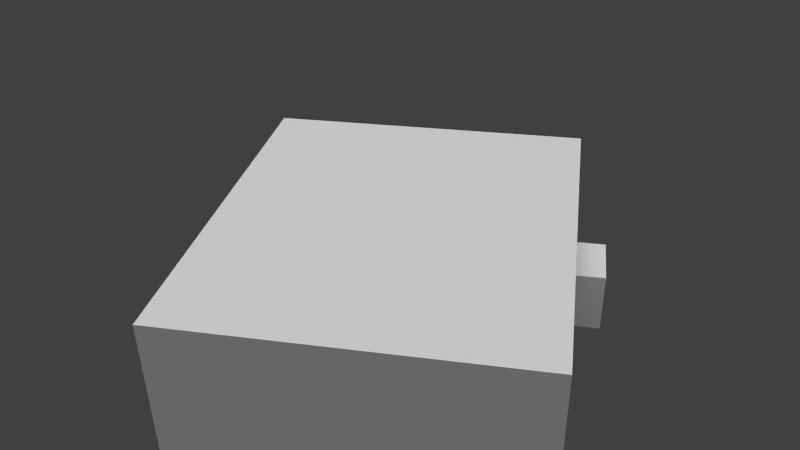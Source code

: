 # Source: displayCase.blend  (saved by Blender 2.61.0; exported with 4.5.12 LTS)
import bpy
from mathutils import Matrix  # noqa: F401  (used for matrix-valued properties, if any)

bpy.ops.wm.read_factory_settings(use_empty=True)
scene = bpy.context.scene
scene.name = 'Scene'

# ---- collections
col_collection_1 = bpy.data.collections.new('Collection 1'); scene.collection.children.link(col_collection_1)

# ---- materials (node trees are filled in below, after node groups)
mat_material_006 = bpy.data.materials.new('Material.006')
mat_material_006.alpha_threshold = 0.0
mat_material_006.use_transparent_shadow = False
mat_material_006.roughness = 0.5
mat_material_006.line_color = (0.0, 0.0, 0.0, 1.0)
mat_material_004 = bpy.data.materials.new('Material.004')
mat_material_004.alpha_threshold = 0.0
mat_material_004.use_transparent_shadow = False
mat_material_004.roughness = 0.5
mat_material_004.line_color = (0.0, 0.0, 0.0, 1.0)
mat_material_007 = bpy.data.materials.new('Material.007')
mat_material_007.alpha_threshold = 0.0
mat_material_007.use_transparent_shadow = False
mat_material_007.roughness = 0.5
mat_material_007.line_color = (0.0, 0.0, 0.0, 1.0)

# ---- material node trees

# ---- world
world_world = bpy.data.worlds.new('World'); scene.world = world_world
world_world.color = (0.05088, 0.05088, 0.05088)
world_world.use_sun_shadow = False
world_world.sun_shadow_jitter_overblur = 0.0
world_world.cycles.sampling_method = 'MANUAL'
world_world.cycles.sample_map_resolution = 256

# ---- cameras
cam_camera = bpy.data.cameras.new('Camera')
cam_camera.clip_end = 100.0
cam_camera.lens = 35.0
cam_camera.sensor_width = 32.0
cam_camera.sensor_height = 18.0
cam_camera.ortho_scale = 7.314
cam_camera.dof.focus_distance = 0.0
cam_camera.dof.aperture_fstop = 128.0

# ---- lights
light_point = bpy.data.lights.new('Point', 'SUN')
light_point.transmission_factor = 0.0
light_point.angle = 1.571
light_point.energy = 2.0
light_point.shadow_buffer_clip_start = 0.5
light_point.shadow_soft_size = 1.0
light_point.shadow_cascade_max_distance = 1000.0
light_point.cycles.use_multiple_importance_sampling = False
light_lamp = bpy.data.lights.new('Lamp', 'POINT')
light_lamp.transmission_factor = 0.0
light_lamp.cutoff_distance = 30.0
light_lamp.energy = 200.0
light_lamp.shadow_buffer_clip_start = 1.001
light_lamp.shadow_soft_size = 1.0
light_lamp.shadow_maximum_resolution = 0.006
light_lamp.use_absolute_resolution = True
light_lamp.cycles.use_multiple_importance_sampling = False

# ---- meshes
me_lid_extras = bpy.data.meshes.new('Lid.Extras')
me_lid_extras.from_pydata([(9.0, -1.0, 1.0), (9.0, -11.0, 1.0), (1.0, -11.0, 1.0), (1.0, -1.0, 1.0), (9.0, -1.0, 0.0), (9.0, -11.0, 0.0), (1.0, -11.0, 0.0), (1.0, -1.0, 0.0), (-1.0, -5.0, -2.0), (-1.0, -7.0, -2.0), (-2.0, -7.0, -2.0), (-2.0, -5.0, -2.0), (-1.0, -5.0, 0.0), (-1.0, -7.0, 0.0), (-2.0, -7.0, 0.0), (-2.0, -5.0, 0.0)], [], [(1, 0, 3, 2), (5, 6, 7, 4), (10, 11, 8, 9), (12, 15, 14, 13), (8, 12, 13, 9), (9, 13, 14, 10), (10, 14, 15, 11), (11, 15, 12, 8)])
_uv = me_lid_extras.uv_layers.new(name='UVMap')
_uv.uv.foreach_set('vector', [0.0, 1.0, 0.0, 0.8438, 0.125, 0.8438, 0.125, 1.0, 0.0, 1.0, 0.125, 1.0, 0.125, 0.8438, 0.0, 0.8438, 0.2031, 1.0, 0.1719, 1.0, 0.1719, 0.9844, 0.2031, 0.9844, 0.1406, 1.0, 0.1406, 0.9844, 0.1719, 0.9844, 0.1719, 1.0, 0.2031, 0.9531, 0.2031, 0.9844, 0.1719, 0.9844, 0.1719, 0.9531, 0.1875, 0.9531, 0.1875, 0.9844, 0.1719, 0.9844, 0.1719, 0.9531, 0.1719, 0.9531, 0.1719, 0.9844, 0.1406, 0.9844, 0.1406, 0.9531, 0.1406, 0.9531, 0.1406, 0.9844, 0.125, 0.9844, 0.125, 0.9531])
me_lid_extras.materials.append(mat_material_006)
me_lid_extras.use_remesh_preserve_volume = False
me_lid_extras.use_remesh_preserve_attributes = False
me_lid_extras.use_mirror_vertex_groups = False
me_lid_extras.update()
me_liner = bpy.data.meshes.new('Liner')
me_liner.from_pydata([(12.0, -3.0, 3.0), (12.0, -13.0, 3.0), (4.0, -13.0, 3.0), (4.0, -3.0, 3.0), (4.0, -2.0, 5.0), (4.0, -14.0, 5.0), (3.0, -14.0, 5.0), (3.0, -2.0, 5.0), (4.0, -13.0, 5.0), (12.0, -13.0, 5.0), (12.0, -13.0, 3.0), (4.0, -13.0, 3.0), (4.0, -3.0, 3.0), (12.0, -3.0, 3.0), (12.0, -3.0, 5.0), (4.0, -3.0, 5.0), (12.0, -3.0, 5.0), (12.0, -13.0, 5.0), (12.0, -13.0, 3.0), (12.0, -3.0, 3.0), (4.0, -3.0, 3.0), (4.0, -13.0, 3.0), (4.0, -13.0, 5.0), (4.0, -3.0, 5.0), (12.0, -2.0, 5.0), (12.0, -14.0, 5.0), (13.0, -14.0, 5.0), (13.0, -2.0, 5.0), (12.0, -13.0, 5.0), (12.0, -14.0, 5.0), (4.0, -14.0, 5.0), (4.0, -13.0, 5.0), (4.0, -2.0, 5.0), (4.0, -3.0, 5.0), (12.0, -3.0, 5.0), (12.0, -2.0, 5.0)], [], [(0, 3, 2, 1), (4, 7, 6, 5), (10, 11, 8, 9), (13, 14, 15, 12), (18, 17, 16, 19), (21, 20, 23, 22), (27, 24, 25, 26), (28, 31, 30, 29), (35, 32, 33, 34)])
_uv = me_liner.uv_layers.new(name='UVMap')
_uv.uv.foreach_set('vector', [0.25, 0.1875, 0.75, 0.1875, 0.75, 0.8125, 0.25, 0.8125, 0.875, 0.125, 0.9375, 0.125, 0.9375, 0.875, 0.875, 0.875, 0.25, 0.8125, 0.75, 0.8125, 0.75, 0.9375, 0.25, 0.9375, 0.25, 0.1875, 0.25, 0.0625, 0.75, 0.0625, 0.75, 0.1875, 0.25, 0.8125, 0.125, 0.8125, 0.125, 0.1875, 0.25, 0.1875, 0.75, 0.8125, 0.75, 0.1875, 0.875, 0.1875, 0.875, 0.8125, 0.0625, 0.125, 0.125, 0.125, 0.125, 0.875, 0.0625, 0.875, 0.25, 0.9375, 0.75, 0.9375, 0.75, 1.0, 0.25, 1.0, 0.25, 0.0, 0.75, 0.0, 0.75, 0.0625, 0.25, 0.0625])
me_liner.materials.append(mat_material_004)
me_liner.use_remesh_preserve_volume = False
me_liner.use_remesh_preserve_attributes = False
me_liner.use_mirror_vertex_groups = False
me_liner.update()
me_lid_frame = bpy.data.meshes.new('Lid.Frame')
me_lid_frame.from_pydata([(11.0, -13.0, -1.0), (-1.0, -13.0, -1.0), (11.0, -13.0, 1.0), (-1.0, -13.0, 1.0), (-1.0, 1.0, 1.0), (11.0, 1.0, 1.0), (-1.0, 1.0, -1.0), (11.0, 1.0, -1.0), (-1.0, -13.0, -1.0), (-1.0, 1.0, -1.0), (-1.0, -13.0, 1.0), (-1.0, 1.0, 1.0), (11.0, 1.0, 1.0), (11.0, -13.0, 1.0), (11.0, 1.0, -1.0), (11.0, -13.0, -1.0), (9.0, 1.0, 1.0), (9.0, -13.0, 1.0), (11.0, -13.0, 1.0), (11.0, 1.0, 1.0), (-1.0, 1.0, 1.0), (-1.0, -13.0, 1.0), (1.0, -13.0, 1.0), (1.0, 1.0, 1.0), (1.0, -1.0, 1.0), (9.0, -1.0, 1.0), (9.0, 1.0, 1.0), (1.0, 1.0, 1.0), (1.0, -13.0, 1.0), (9.0, -13.0, 1.0), (9.0, -11.0, 1.0), (1.0, -11.0, 1.0), (1.0, -1.0, 0.0), (1.0, -11.0, 0.0), (0.0, -11.0, 0.0), (4.768e-07, -1.0, 0.0), (1.0, -1.0, 1.0), (1.0, -11.0, 1.0), (9.0, -11.0, 1.0), (9.0, -1.0, 1.0), (10.0, -1.0, 0.0), (10.0, -11.0, 0.0), (9.0, -11.0, 0.0), (9.0, -1.0, 0.0), (9.0, -1.0, 0.0), (1.0, -1.0, 0.0), (9.0, -1.0, 1.0), (1.0, -1.0, 1.0), (4.768e-07, 4.768e-07, 0.0), (0.0, -1.0, 0.0), (10.0, -1.0, 0.0), (10.0, 0.0, 0.0), (10.0, -11.0, 0.0), (10.0, -12.0, 0.0), (0.0, -12.0, 0.0), (4.768e-07, -11.0, 0.0), (1.0, -11.0, 1.0), (9.0, -11.0, 1.0), (1.0, -11.0, 0.0), (9.0, -11.0, 0.0), (10.0, 1.0, -1.0), (10.0, -13.0, -1.0), (11.0, -13.0, -1.0), (11.0, 1.0, -1.0), (-1.0, 1.0, -1.0), (-1.0, -13.0, -1.0), (-5.96e-08, -13.0, -1.0), (-5.96e-08, 1.0, -1.0), (8.345e-07, 0.0, -1.0), (10.0, -9.537e-07, -1.0), (10.0, 1.0, -1.0), (4.768e-07, 1.0, -1.0), (-4.768e-07, -13.0, -1.0), (10.0, -13.0, -1.0), (10.0, -12.0, -1.0), (0.0, -12.0, -1.0), (5.96e-08, -12.0, -1.0), (10.0, -12.0, -1.0), (5.364e-07, -12.0, 0.0), (10.0, -12.0, 0.0), (-5.96e-08, -5.96e-08, -1.0), (-5.96e-08, -12.0, -1.0), (4.768e-07, -5.364e-07, 0.0), (-7.153e-07, -12.0, 0.0), (10.0, -12.0, 0.0), (10.0, -5.364e-07, 0.0), (10.0, -12.0, -1.0), (10.0, -5.96e-08, -1.0), (10.0, -1.907e-06, 0.0), (1.291e-06, 0.0, 0.0), (10.0, -9.537e-07, -1.0), (8.146e-07, 0.0, -1.0)], [], [(0, 2, 3, 1), (7, 6, 4, 5), (8, 10, 11, 9), (15, 14, 12, 13), (16, 17, 18, 19), (23, 20, 21, 22), (24, 25, 26, 27), (31, 28, 29, 30), (34, 35, 32, 33), (32, 36, 37, 33), (43, 42, 38, 39), (41, 42, 43, 40), (44, 46, 47, 45), (49, 48, 51, 50), (54, 55, 52, 53), (59, 58, 56, 57), (60, 63, 62, 61), (67, 66, 65, 64), (68, 71, 70, 69), (75, 74, 73, 72), (76, 78, 79, 77), (80, 82, 83, 81), (87, 86, 84, 85), (91, 90, 88, 89)])
_uv = me_lid_frame.uv_layers.new(name='UVMap')
_uv.uv.foreach_set('vector', [0.4219, 0.6562, 0.4219, 0.625, 0.6094, 0.625, 0.6094, 0.6562, 0.4219, 0.375, 0.6094, 0.375, 0.6094, 0.4062, 0.4219, 0.4062, 0.6406, 0.625, 0.6094, 0.625, 0.6094, 0.4062, 0.6406, 0.4062, 0.3906, 0.625, 0.3906, 0.4062, 0.4219, 0.4062, 0.4219, 0.625, 0.4531, 0.4062, 0.4531, 0.625, 0.4219, 0.625, 0.4219, 0.4062, 0.5781, 0.4062, 0.6094, 0.4062, 0.6094, 0.625, 0.5781, 0.625, 0.5781, 0.4375, 0.4531, 0.4375, 0.4531, 0.4062, 0.5781, 0.4062, 0.5781, 0.5938, 0.5781, 0.625, 0.4531, 0.625, 0.4531, 0.5938, 0.6875, 0.5938, 0.6875, 0.4375, 0.6719, 0.4375, 0.6719, 0.5938, 0.5625, 0.4375, 0.5781, 0.4375, 0.5781, 0.5938, 0.5625, 0.5938, 0.4688, 0.4375, 0.4688, 0.5938, 0.4531, 0.5938, 0.4531, 0.4375, 0.3438, 0.5938, 0.3594, 0.5938, 0.3594, 0.4375, 0.3438, 0.4375, 0.4531, 0.3281, 0.4531, 0.3125, 0.5781, 0.3125, 0.5781, 0.3281, 0.5938, 0.3281, 0.5938, 0.3438, 0.4375, 0.3438, 0.4375, 0.3281, 0.5938, 0.6875, 0.5938, 0.7031, 0.4375, 0.7031, 0.4375, 0.6875, 0.4531, 0.7031, 0.5781, 0.7031, 0.5781, 0.7188, 0.4531, 0.7188, 0.3906, 0.4062, 0.375, 0.4062, 0.375, 0.625, 0.3906, 0.625, 0.6406, 0.4062, 0.6406, 0.625, 0.6562, 0.625, 0.6562, 0.4062, 0.5938, 0.3594, 0.5938, 0.375, 0.4375, 0.375, 0.4375, 0.3594, 0.5938, 0.6719, 0.4375, 0.6719, 0.4375, 0.6562, 0.5938, 0.6562, 0.4375, 0.6875, 0.4375, 0.6719, 0.5938, 0.6719, 0.5938, 0.6875, 0.6719, 0.4219, 0.6562, 0.4219, 0.6562, 0.6094, 0.6719, 0.6094, 0.3594, 0.4219, 0.3594, 0.6094, 0.375, 0.6094, 0.375, 0.4219, 0.5938, 0.3594, 0.4375, 0.3594, 0.4375, 0.3438, 0.5938, 0.3438])
me_lid_frame.materials.append(mat_material_007)
me_lid_frame.use_remesh_preserve_volume = False
me_lid_frame.use_remesh_preserve_attributes = False
me_lid_frame.use_mirror_vertex_groups = False
me_lid_frame.update()
me_base = bpy.data.meshes.new('Base')
me_base.from_pydata([(3.0, -1.0, 4.0), (3.0, -15.0, 4.0), (2.0, -15.0, 4.0), (2.0, -1.0, 4.0), (14.0, -1.0, 0.0), (14.0, -15.0, 0.0), (2.0, -15.0, 0.0), (2.0, -1.0, 0.0), (2.0, -1.0, 4.0), (2.0, -15.0, 4.0), (2.0, -15.0, -1.192e-07), (2.0, -1.0, 3.576e-07), (14.0, -1.0, 3.576e-07), (14.0, -15.0, -1.192e-07), (14.0, -15.0, 4.0), (14.0, -1.0, 4.0), (2.0, -1.0, 4.0), (14.0, -1.0, 4.0), (14.0, -1.0, -1.192e-07), (2.0, -1.0, 3.576e-07), (2.0, -15.0, 3.576e-07), (14.0, -15.0, -1.192e-07), (14.0, -15.0, 4.0), (2.0, -15.0, 4.0), (3.0, -14.0, 4.0), (13.0, -14.0, 4.0), (13.0, -14.0, 3.0), (3.0, -14.0, 3.0), (3.0, -2.0, 3.0), (13.0, -2.0, 3.0), (13.0, -2.0, 4.0), (3.0, -2.0, 4.0), (13.0, -2.0, 4.0), (13.0, -14.0, 4.0), (13.0, -14.0, 3.0), (13.0, -2.0, 3.0), (3.0, -2.0, 3.0), (3.0, -14.0, 3.0), (3.0, -14.0, 4.0), (3.0, -2.0, 4.0), (13.0, -1.0, 4.0), (13.0, -15.0, 4.0), (14.0, -15.0, 4.0), (14.0, -1.0, 4.0), (13.0, -14.0, 4.0), (13.0, -15.0, 4.0), (3.0, -15.0, 4.0), (3.0, -14.0, 4.0), (3.0, -1.0, 4.0), (3.0, -2.0, 4.0), (13.0, -2.0, 4.0), (13.0, -1.0, 4.0)], [], [(0, 3, 2, 1), (4, 5, 6, 7), (10, 9, 8, 11), (13, 12, 15, 14), (18, 19, 16, 17), (21, 22, 23, 20), (26, 27, 24, 25), (29, 30, 31, 28), (34, 33, 32, 35), (37, 36, 39, 38), (43, 40, 41, 42), (44, 47, 46, 45), (51, 48, 49, 50)])
_uv = me_base.uv_layers.new(name='UVMap')
_uv.uv.foreach_set('vector', [0.2344, 0.4062, 0.25, 0.4062, 0.25, 0.625, 0.2344, 0.625, 0.0625, 0.4062, 0.0625, 0.625, 0.25, 0.625, 0.25, 0.4062, 0.3125, 0.625, 0.25, 0.625, 0.25, 0.4062, 0.3125, 0.4062, 0.0, 0.625, 0.0, 0.4062, 0.0625, 0.4062, 0.0625, 0.625, 0.0625, 0.3438, 0.25, 0.3438, 0.25, 0.4062, 0.0625, 0.4062, 0.0625, 0.6875, 0.0625, 0.625, 0.25, 0.625, 0.25, 0.6875, 0.07812, 0.5938, 0.2344, 0.5938, 0.2344, 0.6094, 0.07812, 0.6094, 0.07812, 0.4375, 0.07812, 0.4219, 0.2344, 0.4219, 0.2344, 0.4375, 0.09375, 0.6094, 0.07812, 0.6094, 0.07812, 0.4219, 0.09375, 0.4219, 0.2188, 0.6094, 0.2188, 0.4219, 0.2344, 0.4219, 0.2344, 0.6094, 0.0625, 0.4062, 0.07812, 0.4062, 0.07812, 0.625, 0.0625, 0.625, 0.07812, 0.6094, 0.2344, 0.6094, 0.2344, 0.625, 0.07812, 0.625, 0.07812, 0.4062, 0.2344, 0.4062, 0.2344, 0.4219, 0.07812, 0.4219])
me_base.materials.append(mat_material_007)
me_base.use_remesh_preserve_volume = False
me_base.use_remesh_preserve_attributes = False
me_base.use_mirror_vertex_groups = False
me_base.update()

# ---- objects
ob_lid_extras = bpy.data.objects.new('Lid.Extras', me_lid_extras)
ob_point = bpy.data.objects.new('Point', light_point)
ob_liner = bpy.data.objects.new('Liner', me_liner)
ob_lid_frame = bpy.data.objects.new('Lid.Frame', me_lid_frame)
ob_base = bpy.data.objects.new('Base', me_base)
ob_lamp = bpy.data.objects.new('Lamp', light_lamp)
ob_camera = bpy.data.objects.new('Camera', cam_camera)

# ---- transforms, parenting, visibility, modifiers, constraints
ob_lid_extras.location = (3.0, -2.0, 5.0)
ob_lid_extras.lineart.crease_threshold = 0.0
ob_point.location = (-5.354, 5.545, 31.48)
ob_point.lineart.crease_threshold = 0.0
ob_liner.location = (0.0, 0.0, -2.0)
ob_liner.lineart.crease_threshold = 0.0
ob_lid_frame.location = (3.0, -2.0, 5.0)
ob_lid_frame.lineart.crease_threshold = 0.0
ob_base.location = (0.0, 0.0, 0.0)
ob_base.lineart.crease_threshold = 0.0
ob_lamp.location = (-3.993, -17.99, -4.489)
ob_lamp.rotation_euler = (0.6503, 0.05522, 1.866)
ob_lamp.lock_rotations_4d = False
ob_lamp.empty_display_type = 'ARROWS'
ob_lamp.color = (0.0, 0.0, 0.0, 0.0)
ob_lamp.lineart.crease_threshold = 0.0
ob_camera.location = (2.881, 16.5, 20.85)
ob_camera.rotation_euler = (1.025, 0.01326, 3.332)
ob_camera.scale = (1.0, 1.0, 1.0)
ob_camera.lock_rotations_4d = False
ob_camera.empty_display_type = 'ARROWS'
ob_camera.color = (0.0, 0.0, 0.0, 0.0)
ob_camera.display_type = 'WIRE'
ob_camera.lineart.crease_threshold = 0.0

# ---- collection membership
col_collection_1.objects.link(ob_lid_extras)
col_collection_1.objects.link(ob_point)
col_collection_1.objects.link(ob_liner)
col_collection_1.objects.link(ob_lid_frame)
col_collection_1.objects.link(ob_base)
col_collection_1.objects.link(ob_lamp)
col_collection_1.objects.link(ob_camera)

# ---- scene / render settings (as saved in the file)
scene.camera = ob_camera
scene.frame_start = 1; scene.frame_end = 250; scene.frame_set(0)
scene.render.engine = 'BLENDER_EEVEE_NEXT'
scene.render.image_settings.color_mode = 'RGB'
scene.render.image_settings.compression = 90
scene.render.resolution_percentage = 50
scene.render.dither_intensity = 0.0
scene.render.bake_margin = 2
scene.render.bake_bias = 0.0
scene.cycles.use_denoising = False
scene.cycles.samples = 10
scene.cycles.sampling_pattern = 'TABULATED_SOBOL'
scene.cycles.light_sampling_threshold = 0.0
scene.cycles.use_adaptive_sampling = False
scene.cycles.use_light_tree = False
scene.cycles.blur_glossy = 0.0
scene.cycles.volume_bounces = 1
scene.cycles.pixel_filter_type = 'GAUSSIAN'
scene.cycles.sample_clamp_indirect = 0.0
scene.view_settings.view_transform = 'Standard'
bpy.context.view_layer.update()
